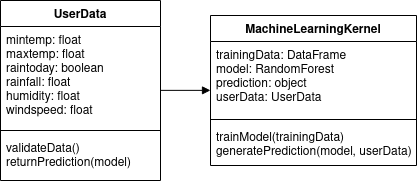

The diagram above was exported from draw.io. Its source (the exported page's mxGraphModel, read from the mxfile embedded in the PNG):
<mxGraphModel dx="561" dy="295" grid="1" gridSize="10" guides="1" tooltips="1" connect="1" arrows="1" fold="1" page="1" pageScale="1" pageWidth="827" pageHeight="1169" math="0" shadow="0">
  <root>
    <mxCell id="WIyWlLk6GJQsqaUBKTNV-0" />
    <mxCell id="WIyWlLk6GJQsqaUBKTNV-1" parent="WIyWlLk6GJQsqaUBKTNV-0" />
    <mxCell id="cFoEPZS0CyBhnOYxPC25-1" value="UserData" style="swimlane;fontStyle=1;align=center;verticalAlign=top;childLayout=stackLayout;horizontal=1;startSize=26;horizontalStack=0;resizeParent=1;resizeLast=0;collapsible=1;marginBottom=0;rounded=0;shadow=0;strokeWidth=1;" parent="WIyWlLk6GJQsqaUBKTNV-1" vertex="1">
      <mxGeometry x="200" y="670" width="160" height="180" as="geometry">
        <mxRectangle x="340" y="380" width="170" height="26" as="alternateBounds" />
      </mxGeometry>
    </mxCell>
    <mxCell id="cFoEPZS0CyBhnOYxPC25-2" value="mintemp: float&#10;maxtemp: float&#10;raintoday: boolean&#10;rainfall: float&#10;humidity: float&#10;windspeed: float&#10;" style="text;align=left;verticalAlign=top;spacingLeft=4;spacingRight=4;overflow=hidden;rotatable=0;points=[[0,0.5],[1,0.5]];portConstraint=eastwest;" parent="cFoEPZS0CyBhnOYxPC25-1" vertex="1">
      <mxGeometry y="26" width="160" height="100" as="geometry" />
    </mxCell>
    <mxCell id="cFoEPZS0CyBhnOYxPC25-3" value="" style="line;html=1;strokeWidth=1;align=left;verticalAlign=middle;spacingTop=-1;spacingLeft=3;spacingRight=3;rotatable=0;labelPosition=right;points=[];portConstraint=eastwest;" parent="cFoEPZS0CyBhnOYxPC25-1" vertex="1">
      <mxGeometry y="126" width="160" height="8" as="geometry" />
    </mxCell>
    <mxCell id="cFoEPZS0CyBhnOYxPC25-4" value="validateData()&#10;returnPrediction(model)&#10;" style="text;align=left;verticalAlign=top;spacingLeft=4;spacingRight=4;overflow=hidden;rotatable=0;points=[[0,0.5],[1,0.5]];portConstraint=eastwest;" parent="cFoEPZS0CyBhnOYxPC25-1" vertex="1">
      <mxGeometry y="134" width="160" height="46" as="geometry" />
    </mxCell>
    <mxCell id="cFoEPZS0CyBhnOYxPC25-5" value="MachineLearningKernel" style="swimlane;fontStyle=1;align=center;verticalAlign=top;childLayout=stackLayout;horizontal=1;startSize=26;horizontalStack=0;resizeParent=1;resizeLast=0;collapsible=1;marginBottom=0;rounded=0;shadow=0;strokeWidth=1;" parent="WIyWlLk6GJQsqaUBKTNV-1" vertex="1">
      <mxGeometry x="410" y="685" width="206" height="150" as="geometry">
        <mxRectangle x="340" y="380" width="170" height="26" as="alternateBounds" />
      </mxGeometry>
    </mxCell>
    <mxCell id="cFoEPZS0CyBhnOYxPC25-6" value="trainingData: DataFrame&#10;model: RandomForest&#10;prediction: object&#10;userData: UserData" style="text;align=left;verticalAlign=top;spacingLeft=4;spacingRight=4;overflow=hidden;rotatable=0;points=[[0,0.5],[1,0.5]];portConstraint=eastwest;" parent="cFoEPZS0CyBhnOYxPC25-5" vertex="1">
      <mxGeometry y="26" width="206" height="74" as="geometry" />
    </mxCell>
    <mxCell id="cFoEPZS0CyBhnOYxPC25-7" value="" style="line;html=1;strokeWidth=1;align=left;verticalAlign=middle;spacingTop=-1;spacingLeft=3;spacingRight=3;rotatable=0;labelPosition=right;points=[];portConstraint=eastwest;" parent="cFoEPZS0CyBhnOYxPC25-5" vertex="1">
      <mxGeometry y="100" width="206" height="8" as="geometry" />
    </mxCell>
    <mxCell id="cFoEPZS0CyBhnOYxPC25-8" value="trainModel(trainingData)&#10;generatePrediction(model, userData)&#10;" style="text;align=left;verticalAlign=top;spacingLeft=4;spacingRight=4;overflow=hidden;rotatable=0;points=[[0,0.5],[1,0.5]];portConstraint=eastwest;" parent="cFoEPZS0CyBhnOYxPC25-5" vertex="1">
      <mxGeometry y="108" width="206" height="42" as="geometry" />
    </mxCell>
    <mxCell id="0DCgfMjMVUnjeZLPfCfY-5" value="" style="html=1;verticalAlign=bottom;endArrow=block;edgeStyle=elbowEdgeStyle;elbow=vertical;curved=0;rounded=0;" edge="1" parent="WIyWlLk6GJQsqaUBKTNV-1">
      <mxGeometry width="80" relative="1" as="geometry">
        <mxPoint x="360" y="759.86" as="sourcePoint" />
        <mxPoint x="410" y="759.86" as="targetPoint" />
      </mxGeometry>
    </mxCell>
  </root>
</mxGraphModel>